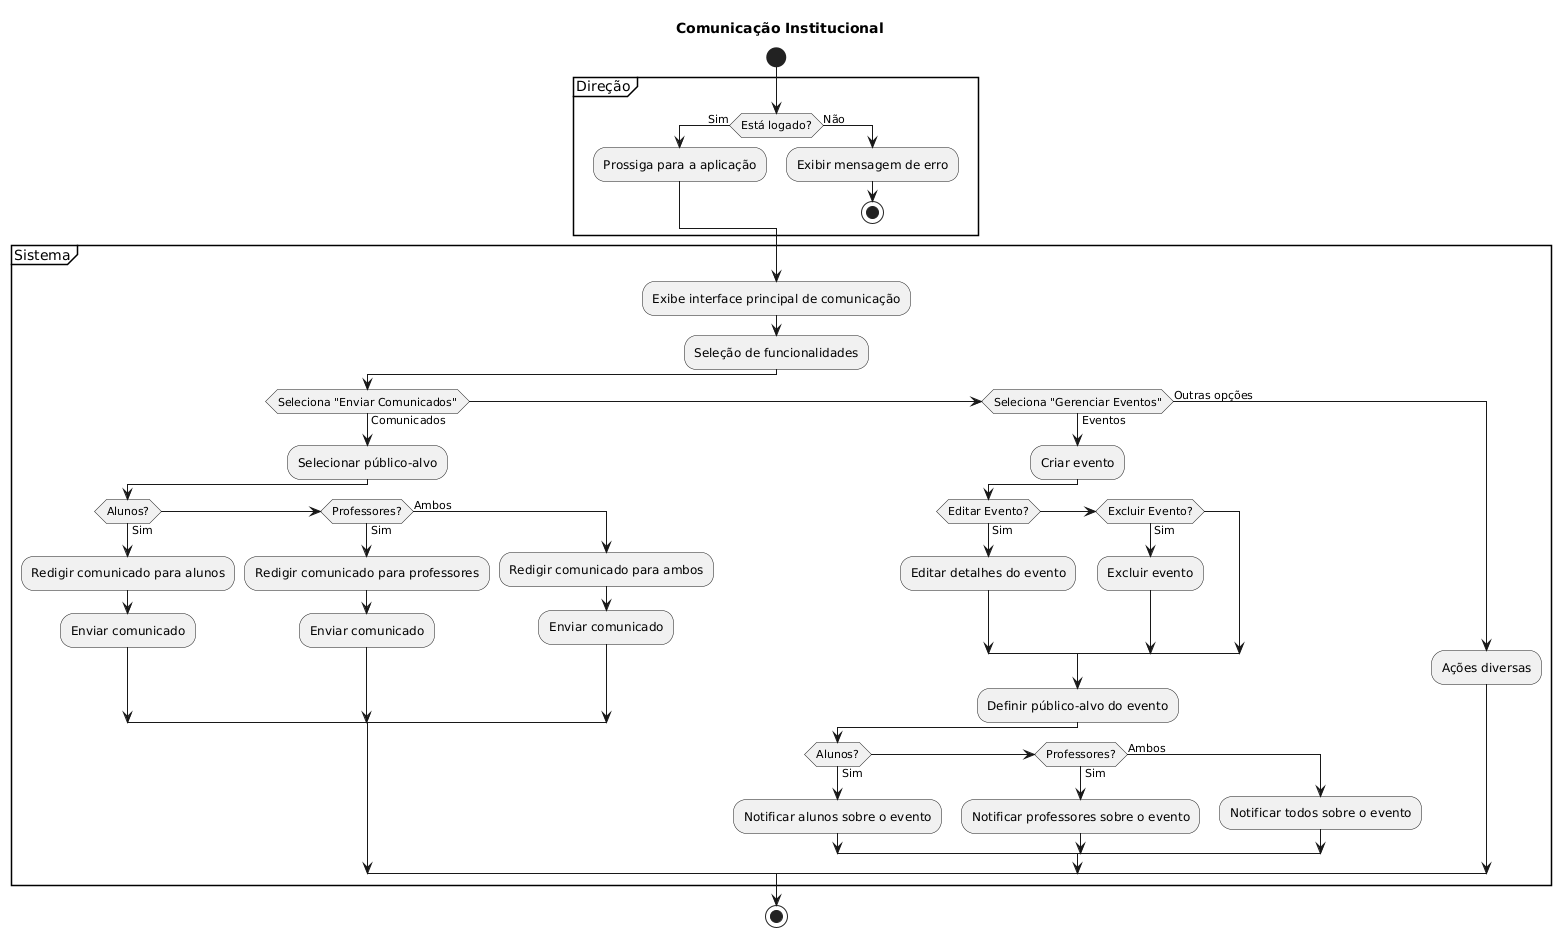

The diagram above was rendered by PlantUML. Its source (embedded in the PNG):
@startuml
title Comunicação Institucional
start
partition Direção {
    if (Está logado?) then (Sim)
        :Prossiga para a aplicação;
    else (Não)
        :Exibir mensagem de erro;
        stop
    endif
}

partition Sistema {
    :Exibe interface principal de comunicação;
    :Seleção de funcionalidades;
    if (Seleciona "Enviar Comunicados") then (Comunicados)
        :Selecionar público-alvo;
        if (Alunos?) then (Sim)
            :Redigir comunicado para alunos;
            :Enviar comunicado;
        elseif (Professores?) then (Sim)
            :Redigir comunicado para professores;
            :Enviar comunicado;
        else (Ambos)
            :Redigir comunicado para ambos;
            :Enviar comunicado;
        endif
    elseif (Seleciona "Gerenciar Eventos") then (Eventos)
        :Criar evento;
        if (Editar Evento?) then (Sim)
            :Editar detalhes do evento;
        elseif (Excluir Evento?) then (Sim)
            :Excluir evento;
        endif
        :Definir público-alvo do evento;
        if (Alunos?) then (Sim)
            :Notificar alunos sobre o evento;
        elseif (Professores?) then (Sim)
            :Notificar professores sobre o evento;
        else (Ambos)
            :Notificar todos sobre o evento;
        endif
    else (Outras opções)
        :Ações diversas;
    endif
}

stop
@enduml